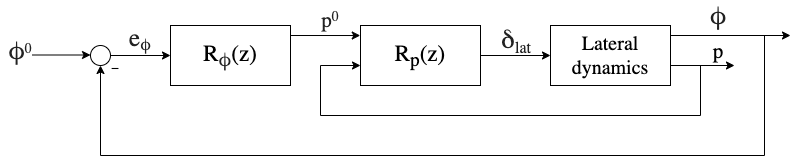

The diagram above was exported from draw.io. Its source (the exported page's mxGraphModel, read from the mxfile embedded in the PNG):
<mxGraphModel dx="925" dy="605" grid="1" gridSize="10" guides="1" tooltips="1" connect="1" arrows="1" fold="1" page="1" pageScale="1" pageWidth="827" pageHeight="1169" math="0" shadow="0">
  <root>
    <mxCell id="0" />
    <mxCell id="1" parent="0" />
    <mxCell id="ZkZHMTRCIy2M_fqlWSAv-1" value="&lt;span style=&quot;font-size: 23px&quot;&gt;&lt;font style=&quot;font-size: 23px&quot;&gt;R&lt;sub&gt;p&lt;/sub&gt;(z)&lt;/font&gt;&lt;/span&gt;" style="rounded=0;whiteSpace=wrap;html=1;fontFamily=Lucida Console;" vertex="1" parent="1">
      <mxGeometry x="366" y="120" width="120" height="60" as="geometry" />
    </mxCell>
    <mxCell id="ZkZHMTRCIy2M_fqlWSAv-2" value="" style="endArrow=classic;html=1;exitX=1;exitY=0.5;exitDx=0;exitDy=0;" edge="1" parent="1" source="ZkZHMTRCIy2M_fqlWSAv-1">
      <mxGeometry width="50" height="50" relative="1" as="geometry">
        <mxPoint x="506" y="200" as="sourcePoint" />
        <mxPoint x="556" y="150" as="targetPoint" />
      </mxGeometry>
    </mxCell>
    <mxCell id="ZkZHMTRCIy2M_fqlWSAv-3" value="&lt;div&gt;&lt;span style=&quot;font-size: 20px;&quot;&gt;Lateral&lt;/span&gt;&lt;/div&gt;&lt;div&gt;&lt;span style=&quot;font-size: 20px;&quot;&gt;dynamics&lt;/span&gt;&lt;/div&gt;" style="rounded=0;whiteSpace=wrap;html=1;align=center;fontFamily=Lucida Console;" vertex="1" parent="1">
      <mxGeometry x="556" y="120" width="120" height="60" as="geometry" />
    </mxCell>
    <mxCell id="ZkZHMTRCIy2M_fqlWSAv-5" value="" style="endArrow=classic;html=1;exitX=1;exitY=0.25;exitDx=0;exitDy=0;" edge="1" parent="1">
      <mxGeometry width="50" height="50" relative="1" as="geometry">
        <mxPoint x="676" y="160" as="sourcePoint" />
        <mxPoint x="740" y="160" as="targetPoint" />
      </mxGeometry>
    </mxCell>
    <mxCell id="ZkZHMTRCIy2M_fqlWSAv-6" value="p" style="text;html=1;strokeColor=none;fillColor=none;align=center;verticalAlign=middle;whiteSpace=wrap;rounded=0;fontFamily=Lucida Console;fontSize=21;" vertex="1" parent="1">
      <mxGeometry x="704" y="136" width="40" height="20" as="geometry" />
    </mxCell>
    <mxCell id="ZkZHMTRCIy2M_fqlWSAv-7" value="&lt;span style=&quot;color: rgb(34, 34, 34); font-size: 25px; text-align: left; background-color: rgb(255, 255, 255);&quot;&gt;φ&lt;/span&gt;" style="text;html=1;strokeColor=none;fillColor=none;align=center;verticalAlign=middle;whiteSpace=wrap;rounded=0;fontFamily=Lucida Console;fontSize=25;fontStyle=0" vertex="1" parent="1">
      <mxGeometry x="704" y="100" width="40" height="20" as="geometry" />
    </mxCell>
    <mxCell id="ZkZHMTRCIy2M_fqlWSAv-8" value="" style="endArrow=none;html=1;" edge="1" parent="1">
      <mxGeometry width="50" height="50" relative="1" as="geometry">
        <mxPoint x="706" y="210" as="sourcePoint" />
        <mxPoint x="706" y="160" as="targetPoint" />
      </mxGeometry>
    </mxCell>
    <mxCell id="ZkZHMTRCIy2M_fqlWSAv-9" value="" style="endArrow=none;html=1;" edge="1" parent="1">
      <mxGeometry width="50" height="50" relative="1" as="geometry">
        <mxPoint x="326" y="210" as="sourcePoint" />
        <mxPoint x="706" y="210" as="targetPoint" />
      </mxGeometry>
    </mxCell>
    <mxCell id="ZkZHMTRCIy2M_fqlWSAv-10" value="" style="endArrow=none;html=1;" edge="1" parent="1">
      <mxGeometry width="50" height="50" relative="1" as="geometry">
        <mxPoint x="326" y="210" as="sourcePoint" />
        <mxPoint x="326" y="160" as="targetPoint" />
      </mxGeometry>
    </mxCell>
    <mxCell id="ZkZHMTRCIy2M_fqlWSAv-13" value="&lt;font style=&quot;font-size: 23px&quot;&gt;&lt;span&gt;R&lt;/span&gt;&lt;span style=&quot;color: rgb(34 , 34 , 34) ; text-align: left ; background-color: rgb(255 , 255 , 255)&quot;&gt;&lt;sub&gt;φ&lt;/sub&gt;&lt;/span&gt;&lt;span&gt;(z)&lt;/span&gt;&lt;/font&gt;" style="rounded=0;whiteSpace=wrap;html=1;fontFamily=Lucida Console;" vertex="1" parent="1">
      <mxGeometry x="176" y="120" width="120" height="60" as="geometry" />
    </mxCell>
    <mxCell id="ZkZHMTRCIy2M_fqlWSAv-14" value="" style="endArrow=classic;html=1;" edge="1" parent="1">
      <mxGeometry width="50" height="50" relative="1" as="geometry">
        <mxPoint x="116" y="150" as="sourcePoint" />
        <mxPoint x="176" y="150" as="targetPoint" />
      </mxGeometry>
    </mxCell>
    <mxCell id="ZkZHMTRCIy2M_fqlWSAv-15" value="" style="endArrow=classic;html=1;" edge="1" parent="1">
      <mxGeometry width="50" height="50" relative="1" as="geometry">
        <mxPoint x="326" y="160" as="sourcePoint" />
        <mxPoint x="366" y="160" as="targetPoint" />
      </mxGeometry>
    </mxCell>
    <mxCell id="ZkZHMTRCIy2M_fqlWSAv-17" value="" style="endArrow=classic;html=1;entryX=-0.002;entryY=0.167;entryDx=0;entryDy=0;entryPerimeter=0;" edge="1" parent="1" target="ZkZHMTRCIy2M_fqlWSAv-1">
      <mxGeometry width="50" height="50" relative="1" as="geometry">
        <mxPoint x="296" y="130" as="sourcePoint" />
        <mxPoint x="346" y="80" as="targetPoint" />
      </mxGeometry>
    </mxCell>
    <mxCell id="ZkZHMTRCIy2M_fqlWSAv-18" value="" style="ellipse;whiteSpace=wrap;html=1;aspect=fixed;" vertex="1" parent="1">
      <mxGeometry x="96" y="140" width="20" height="20" as="geometry" />
    </mxCell>
    <mxCell id="ZkZHMTRCIy2M_fqlWSAv-20" value="" style="endArrow=classic;html=1;" edge="1" parent="1">
      <mxGeometry width="50" height="50" relative="1" as="geometry">
        <mxPoint x="676" y="130" as="sourcePoint" />
        <mxPoint x="796" y="130" as="targetPoint" />
      </mxGeometry>
    </mxCell>
    <mxCell id="ZkZHMTRCIy2M_fqlWSAv-21" value="" style="endArrow=none;html=1;" edge="1" parent="1">
      <mxGeometry width="50" height="50" relative="1" as="geometry">
        <mxPoint x="770" y="250" as="sourcePoint" />
        <mxPoint x="770" y="130" as="targetPoint" />
      </mxGeometry>
    </mxCell>
    <mxCell id="ZkZHMTRCIy2M_fqlWSAv-22" value="" style="endArrow=none;html=1;" edge="1" parent="1">
      <mxGeometry width="50" height="50" relative="1" as="geometry">
        <mxPoint x="106" y="250" as="sourcePoint" />
        <mxPoint x="770" y="250" as="targetPoint" />
      </mxGeometry>
    </mxCell>
    <mxCell id="ZkZHMTRCIy2M_fqlWSAv-25" value="" style="endArrow=classic;html=1;entryX=0.5;entryY=1;entryDx=0;entryDy=0;" edge="1" parent="1" target="ZkZHMTRCIy2M_fqlWSAv-18">
      <mxGeometry width="50" height="50" relative="1" as="geometry">
        <mxPoint x="106" y="250" as="sourcePoint" />
        <mxPoint x="136" y="190" as="targetPoint" />
      </mxGeometry>
    </mxCell>
    <mxCell id="ZkZHMTRCIy2M_fqlWSAv-28" value="" style="endArrow=classic;html=1;" edge="1" parent="1">
      <mxGeometry width="50" height="50" relative="1" as="geometry">
        <mxPoint x="36" y="149.5" as="sourcePoint" />
        <mxPoint x="96" y="149.5" as="targetPoint" />
      </mxGeometry>
    </mxCell>
    <mxCell id="ZkZHMTRCIy2M_fqlWSAv-30" value="&lt;span style=&quot;color: rgb(34 , 34 , 34) ; text-align: left ; background-color: rgb(255 , 255 , 255)&quot;&gt;&lt;font style=&quot;font-size: 25px&quot;&gt;φ&lt;/font&gt;&lt;sup&gt;&lt;font style=&quot;font-size: 14px&quot;&gt;0&lt;/font&gt;&lt;/sup&gt;&lt;/span&gt;" style="text;html=1;strokeColor=none;fillColor=none;align=center;verticalAlign=middle;whiteSpace=wrap;rounded=0;fontFamily=Lucida Console;fontSize=16;" vertex="1" parent="1">
      <mxGeometry x="6" y="135" width="40" height="20" as="geometry" />
    </mxCell>
    <mxCell id="ZkZHMTRCIy2M_fqlWSAv-31" value="&lt;div style=&quot;text-align: left&quot;&gt;&lt;/div&gt;&lt;span style=&quot;text-align: left&quot;&gt;&lt;font color=&quot;#222222&quot;&gt;&lt;span style=&quot;background-color: rgb(255 , 255 , 255)&quot;&gt;&lt;span style=&quot;font-size: 25px&quot;&gt;e&lt;/span&gt;&lt;sub&gt;&lt;font style=&quot;font-size: 16px&quot;&gt;φ&lt;/font&gt;&lt;/sub&gt;&lt;/span&gt;&lt;/font&gt;&lt;/span&gt;" style="text;html=1;strokeColor=none;fillColor=none;align=center;verticalAlign=middle;whiteSpace=wrap;rounded=0;fontFamily=Lucida Console;fontSize=16;" vertex="1" parent="1">
      <mxGeometry x="126" y="123" width="40" height="20" as="geometry" />
    </mxCell>
    <mxCell id="ZkZHMTRCIy2M_fqlWSAv-36" value="-" style="text;html=1;strokeColor=none;fillColor=none;align=center;verticalAlign=middle;whiteSpace=wrap;rounded=0;fontFamily=Courier New;fontSize=16;" vertex="1" parent="1">
      <mxGeometry x="101" y="154" width="40" height="20" as="geometry" />
    </mxCell>
    <mxCell id="ZkZHMTRCIy2M_fqlWSAv-37" value="&lt;span style=&quot;color: rgb(34 , 34 , 34) ; text-align: left ; background-color: rgb(255 , 255 , 255)&quot;&gt;&lt;font style=&quot;font-size: 21px&quot;&gt;p&lt;/font&gt;&lt;sup&gt;&lt;font style=&quot;font-size: 14px&quot;&gt;0&lt;/font&gt;&lt;/sup&gt;&lt;/span&gt;" style="text;html=1;strokeColor=none;fillColor=none;align=center;verticalAlign=middle;whiteSpace=wrap;rounded=0;fontFamily=Lucida Console;fontSize=16;" vertex="1" parent="1">
      <mxGeometry x="316" y="105" width="40" height="20" as="geometry" />
    </mxCell>
    <mxCell id="ZkZHMTRCIy2M_fqlWSAv-38" value="&lt;span style=&quot;color: rgb(34 , 34 , 34) ; font-style: normal ; font-weight: 400 ; letter-spacing: normal ; text-align: left ; text-indent: 0px ; text-transform: none ; word-spacing: 0px ; background-color: rgb(255 , 255 , 255) ; float: none ; display: inline&quot;&gt;&lt;span style=&quot;font-size: 25px&quot;&gt;δ&lt;/span&gt;&lt;sub&gt;&lt;font style=&quot;font-size: 16px&quot;&gt;lat&lt;/font&gt;&lt;/sub&gt;&lt;/span&gt;" style="text;html=1;strokeColor=none;fillColor=none;align=center;verticalAlign=middle;whiteSpace=wrap;rounded=0;fontFamily=Lucida Console;fontSize=21;" vertex="1" parent="1">
      <mxGeometry x="502" y="126" width="40" height="20" as="geometry" />
    </mxCell>
  </root>
</mxGraphModel>